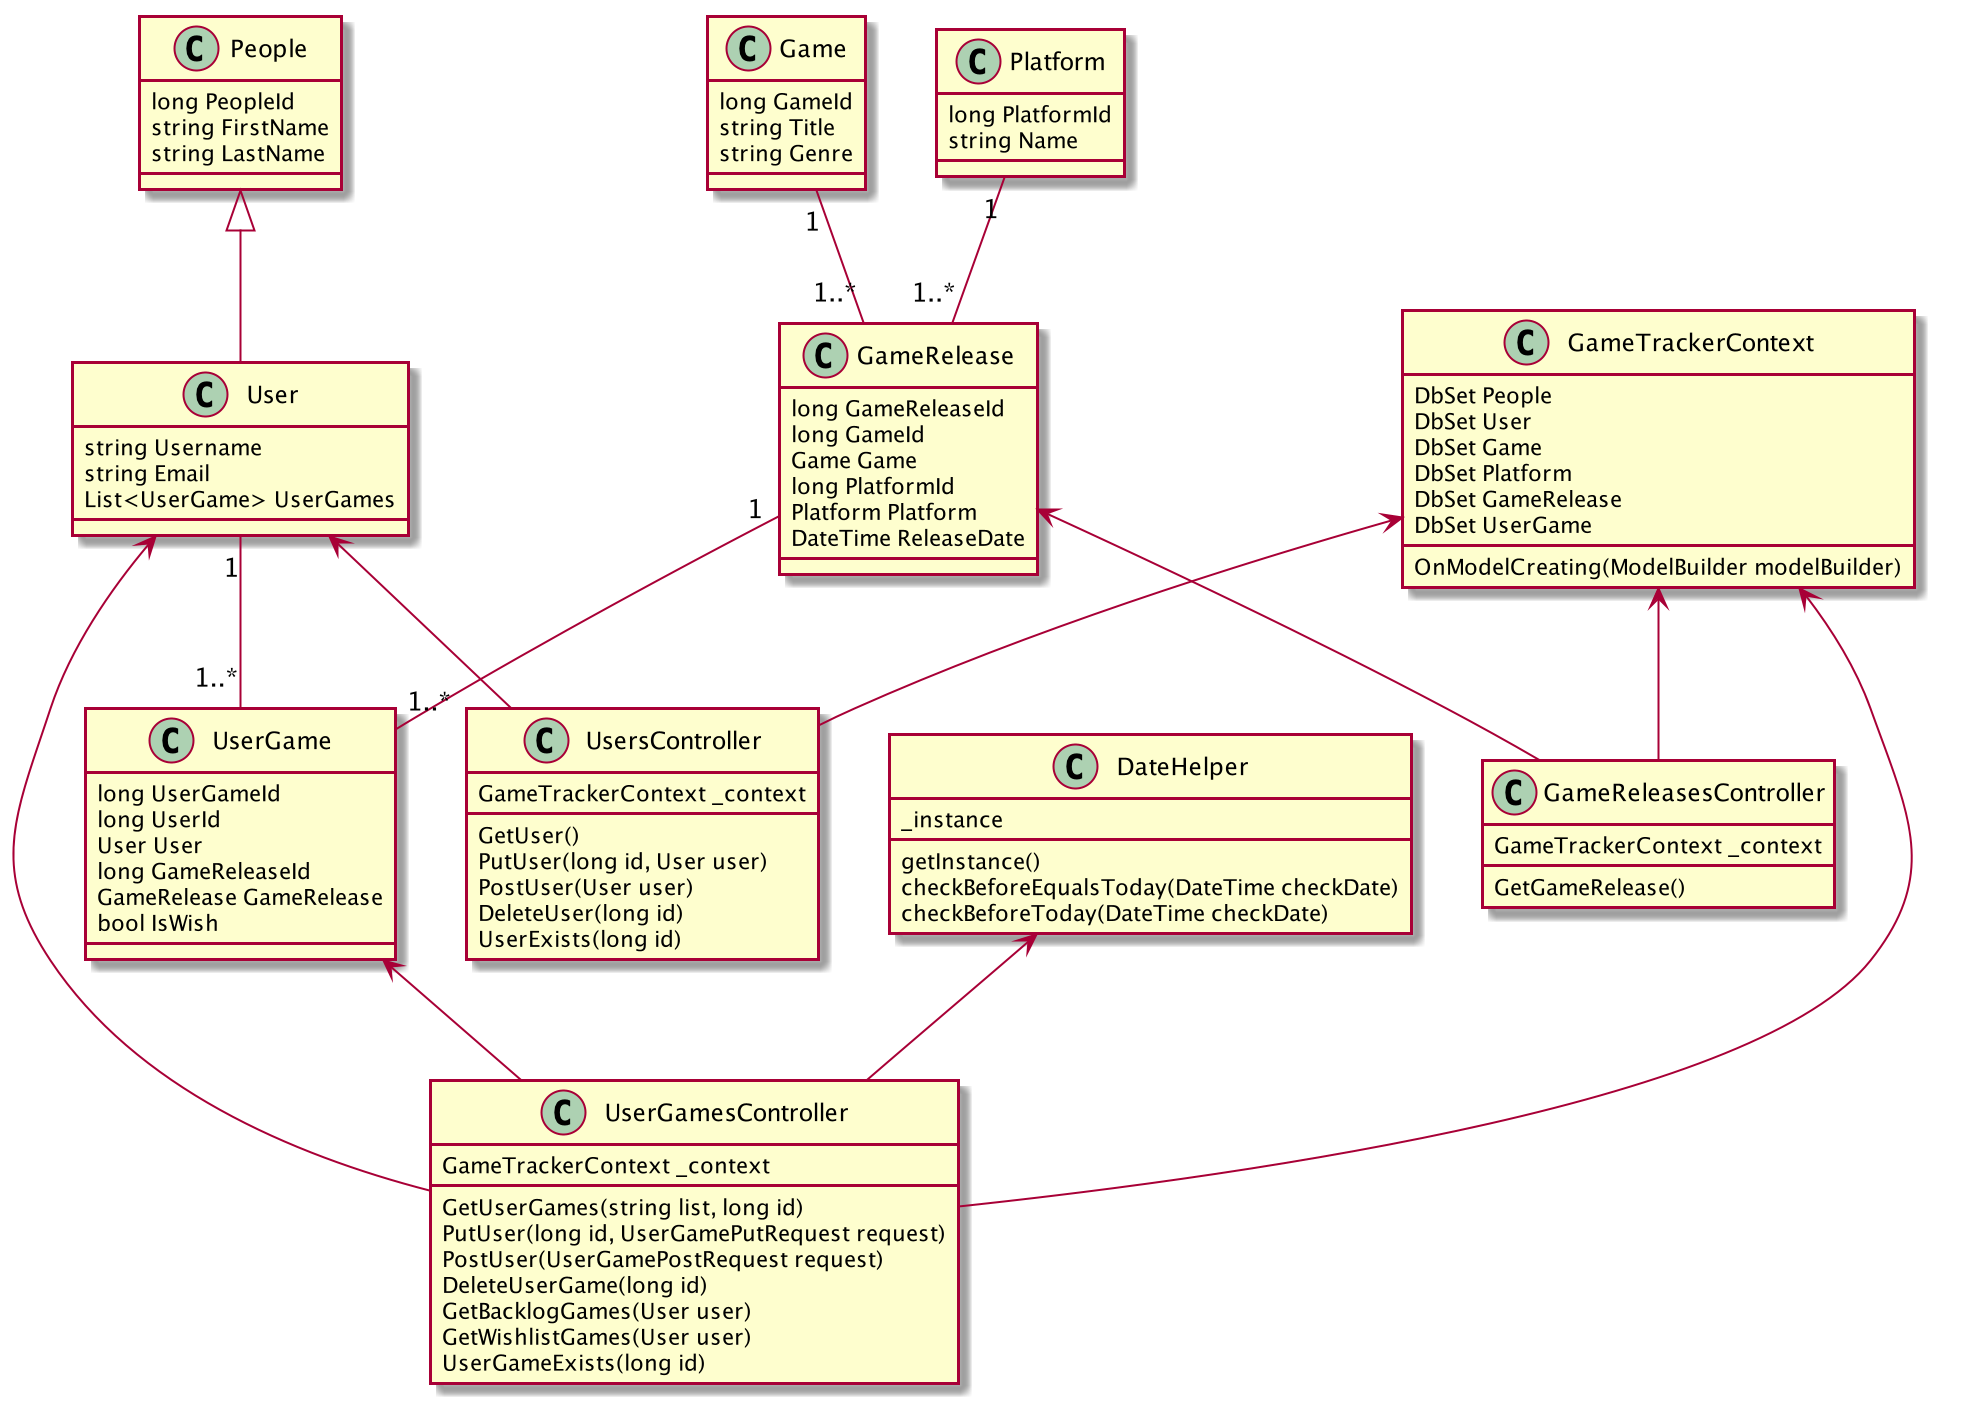

The diagram above was rendered by PlantUML. Its source (embedded in the PNG):
@startuml

class Game {
long GameId
string Title
string Genre
}

class Platform {
long PlatformId
string Name
}

class GameRelease {
long GameReleaseId
long GameId
Game Game
long PlatformId
Platform Platform
DateTime ReleaseDate
}

class People {
long PeopleId
string FirstName
string LastName
}

class User {
string Username
string Email
List<UserGame> UserGames
}

class UserGame {
long UserGameId
long UserId
User User
long GameReleaseId
GameRelease GameRelease
bool IsWish
}

class GameReleasesController {
GameTrackerContext _context
GetGameRelease()
}

class UserGamesController {
GameTrackerContext _context
GetUserGames(string list, long id)
PutUser(long id, UserGamePutRequest request)
PostUser(UserGamePostRequest request)
DeleteUserGame(long id)
GetBacklogGames(User user)
GetWishlistGames(User user)
UserGameExists(long id)
}

class UsersController {
GameTrackerContext _context
GetUser()
PutUser(long id, User user)
PostUser(User user)
DeleteUser(long id)
UserExists(long id)
}

class GameTrackerContext {
DbSet People
DbSet User
DbSet Game
DbSet Platform
DbSet GameRelease
DbSet UserGame
OnModelCreating(ModelBuilder modelBuilder)
}

class DateHelper {
_instance
getInstance()
checkBeforeEqualsToday(DateTime checkDate)
checkBeforeToday(DateTime checkDate)
}

Game "1" -- "1..*" GameRelease
Platform "1" -- "1..*" GameRelease
People <|-- User
User "1" -- "1..*" UserGame
GameRelease "1" -- "1..*" UserGame
User <-- UserGamesController
User <-- UsersController
GameRelease <-- GameReleasesController
UserGame <-- UserGamesController
GameTrackerContext <-- UsersController
GameTrackerContext <-- GameReleasesController
GameTrackerContext <-- UserGamesController
DateHelper <-- UserGamesController
@enduml